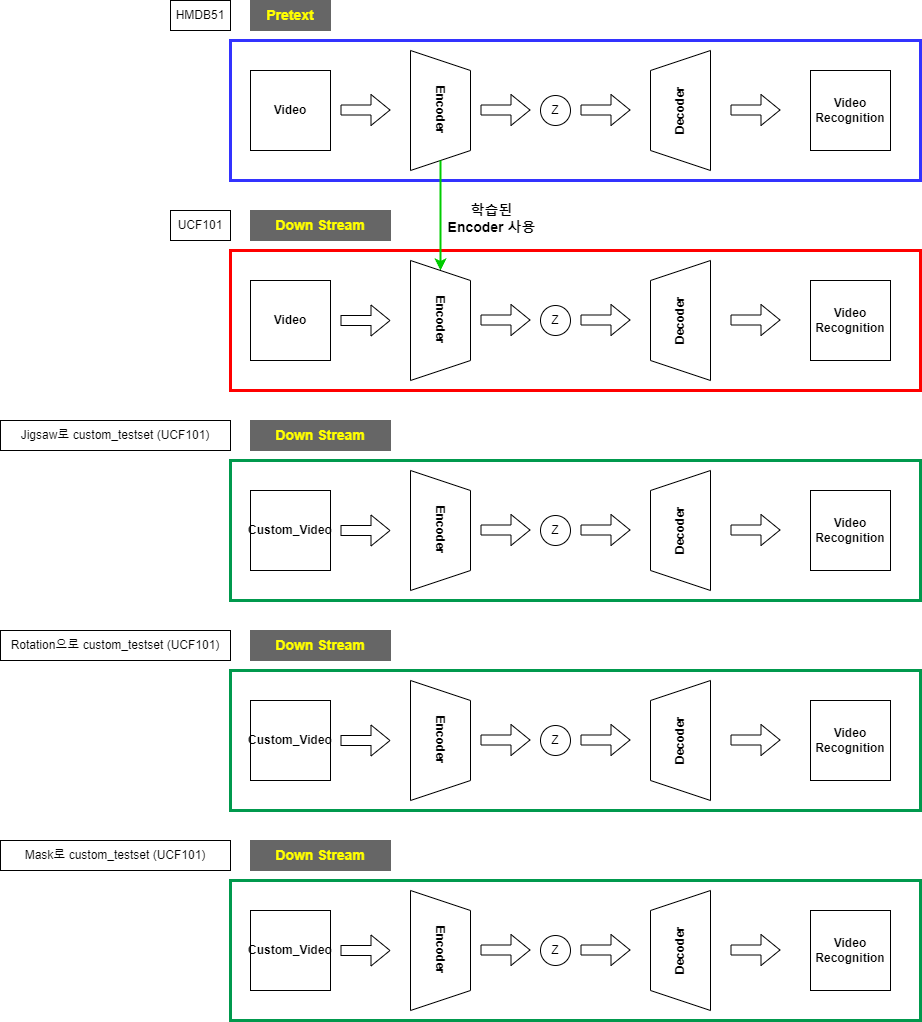

The diagram above was exported from draw.io. Its source (the exported page's mxGraphModel, read from the mxfile embedded in the PNG):
<mxGraphModel dx="2249" dy="762" grid="1" gridSize="10" guides="1" tooltips="1" connect="1" arrows="1" fold="1" page="1" pageScale="1" pageWidth="827" pageHeight="1169" math="0" shadow="0">
  <root>
    <mxCell id="0" />
    <mxCell id="1" parent="0" />
    <mxCell id="sEP3oxsb5bjXJcaLT_2g-12" value="" style="rounded=0;whiteSpace=wrap;html=1;strokeColor=#FF0000;strokeWidth=3;fontColor=#3333FF;fillColor=none;labelBackgroundColor=#FFFFFF;" parent="1" vertex="1">
      <mxGeometry x="20" y="380" width="690" height="140" as="geometry" />
    </mxCell>
    <mxCell id="sEP3oxsb5bjXJcaLT_2g-17" value="" style="rounded=0;whiteSpace=wrap;html=1;strokeColor=#3333FF;strokeWidth=3;fontColor=#3333FF;fillColor=none;labelBackgroundColor=#FFFFFF;" parent="1" vertex="1">
      <mxGeometry x="20" y="170" width="690" height="140" as="geometry" />
    </mxCell>
    <mxCell id="8Wrwc_Ix2hULCvHP7WrA-3" value="&lt;b&gt;Encoder&lt;/b&gt;" style="shape=trapezoid;perimeter=trapezoidPerimeter;whiteSpace=wrap;html=1;fixedSize=1;rotation=90;" parent="1" vertex="1">
      <mxGeometry x="170" y="210" width="120" height="60" as="geometry" />
    </mxCell>
    <mxCell id="8Wrwc_Ix2hULCvHP7WrA-1" value="&lt;b&gt;Video&lt;/b&gt;" style="whiteSpace=wrap;html=1;aspect=fixed;" parent="1" vertex="1">
      <mxGeometry x="40" y="200" width="80" height="80" as="geometry" />
    </mxCell>
    <mxCell id="8Wrwc_Ix2hULCvHP7WrA-2" value="" style="shape=flexArrow;endArrow=classic;html=1;rounded=0;fillColor=#FFFFFF;" parent="1" edge="1">
      <mxGeometry width="50" height="50" relative="1" as="geometry">
        <mxPoint x="130" y="239.5" as="sourcePoint" />
        <mxPoint x="180" y="239.5" as="targetPoint" />
      </mxGeometry>
    </mxCell>
    <mxCell id="8Wrwc_Ix2hULCvHP7WrA-4" value="&lt;b&gt;Decoder&lt;/b&gt;" style="shape=trapezoid;perimeter=trapezoidPerimeter;whiteSpace=wrap;html=1;fixedSize=1;rotation=-90;" parent="1" vertex="1">
      <mxGeometry x="410" y="210" width="120" height="60" as="geometry" />
    </mxCell>
    <mxCell id="8Wrwc_Ix2hULCvHP7WrA-5" value="" style="shape=flexArrow;endArrow=classic;html=1;rounded=0;fillColor=#FFFFFF;" parent="1" edge="1">
      <mxGeometry width="50" height="50" relative="1" as="geometry">
        <mxPoint x="270" y="239.5" as="sourcePoint" />
        <mxPoint x="320" y="239.5" as="targetPoint" />
      </mxGeometry>
    </mxCell>
    <mxCell id="8Wrwc_Ix2hULCvHP7WrA-6" value="Z" style="ellipse;whiteSpace=wrap;html=1;aspect=fixed;" parent="1" vertex="1">
      <mxGeometry x="330" y="225" width="30" height="30" as="geometry" />
    </mxCell>
    <mxCell id="8Wrwc_Ix2hULCvHP7WrA-7" value="" style="shape=flexArrow;endArrow=classic;html=1;rounded=0;fillColor=#FFFFFF;" parent="1" edge="1">
      <mxGeometry width="50" height="50" relative="1" as="geometry">
        <mxPoint x="370" y="239.5" as="sourcePoint" />
        <mxPoint x="420" y="239.5" as="targetPoint" />
      </mxGeometry>
    </mxCell>
    <mxCell id="8Wrwc_Ix2hULCvHP7WrA-8" value="" style="shape=flexArrow;endArrow=classic;html=1;rounded=0;fillColor=#FFFFFF;" parent="1" edge="1">
      <mxGeometry width="50" height="50" relative="1" as="geometry">
        <mxPoint x="520" y="239.5" as="sourcePoint" />
        <mxPoint x="570" y="239.5" as="targetPoint" />
      </mxGeometry>
    </mxCell>
    <mxCell id="8Wrwc_Ix2hULCvHP7WrA-9" value="&lt;b&gt;Video&lt;br&gt;Recognition&lt;/b&gt;" style="whiteSpace=wrap;html=1;aspect=fixed;" parent="1" vertex="1">
      <mxGeometry x="600" y="200" width="80" height="80" as="geometry" />
    </mxCell>
    <mxCell id="8Wrwc_Ix2hULCvHP7WrA-11" value="" style="endArrow=classic;html=1;rounded=0;fillColor=#FFFFFF;exitX=1;exitY=0.5;exitDx=0;exitDy=0;entryX=0;entryY=0.5;entryDx=0;entryDy=0;strokeWidth=2;strokeColor=#00CC00;" parent="1" target="8Wrwc_Ix2hULCvHP7WrA-12" edge="1">
      <mxGeometry width="50" height="50" relative="1" as="geometry">
        <mxPoint x="230" y="290" as="sourcePoint" />
        <mxPoint x="229.5" y="390" as="targetPoint" />
      </mxGeometry>
    </mxCell>
    <mxCell id="8Wrwc_Ix2hULCvHP7WrA-25" value="&lt;b style=&quot;&quot;&gt;&lt;font&gt;학습된 &lt;br&gt;Encoder 사용&lt;/font&gt;&lt;/b&gt;" style="edgeLabel;html=1;align=center;verticalAlign=middle;resizable=0;points=[];fontSize=14;fontColor=#000000;labelBorderColor=none;labelBackgroundColor=none;" parent="8Wrwc_Ix2hULCvHP7WrA-11" vertex="1" connectable="0">
      <mxGeometry x="0.3404" y="-4" relative="1" as="geometry">
        <mxPoint x="54" y="-17" as="offset" />
      </mxGeometry>
    </mxCell>
    <mxCell id="8Wrwc_Ix2hULCvHP7WrA-12" value="&lt;b&gt;Encoder&lt;/b&gt;" style="shape=trapezoid;perimeter=trapezoidPerimeter;whiteSpace=wrap;html=1;fixedSize=1;rotation=90;" parent="1" vertex="1">
      <mxGeometry x="170" y="420" width="120" height="60" as="geometry" />
    </mxCell>
    <mxCell id="8Wrwc_Ix2hULCvHP7WrA-13" value="&lt;b&gt;&lt;font color=&quot;#ffff00&quot; style=&quot;font-size: 14px;&quot;&gt;Pretext&lt;/font&gt;&lt;/b&gt;" style="rounded=0;whiteSpace=wrap;html=1;fillColor=#666666;strokeColor=#666666;" parent="1" vertex="1">
      <mxGeometry x="40" y="130" width="80" height="30" as="geometry" />
    </mxCell>
    <mxCell id="8Wrwc_Ix2hULCvHP7WrA-15" value="&lt;b&gt;Video&lt;/b&gt;" style="whiteSpace=wrap;html=1;aspect=fixed;" parent="1" vertex="1">
      <mxGeometry x="40" y="410" width="80" height="80" as="geometry" />
    </mxCell>
    <mxCell id="8Wrwc_Ix2hULCvHP7WrA-17" value="" style="shape=flexArrow;endArrow=classic;html=1;rounded=0;fillColor=#FFFFFF;" parent="1" edge="1">
      <mxGeometry width="50" height="50" relative="1" as="geometry">
        <mxPoint x="130" y="450" as="sourcePoint" />
        <mxPoint x="180" y="450" as="targetPoint" />
      </mxGeometry>
    </mxCell>
    <mxCell id="8Wrwc_Ix2hULCvHP7WrA-18" value="&lt;b&gt;&lt;font color=&quot;#ffff00&quot; style=&quot;font-size: 14px;&quot;&gt;Down Stream&lt;/font&gt;&lt;/b&gt;" style="rounded=0;whiteSpace=wrap;html=1;fillColor=#666666;strokeColor=#666666;" parent="1" vertex="1">
      <mxGeometry x="40" y="340" width="140" height="30" as="geometry" />
    </mxCell>
    <mxCell id="8Wrwc_Ix2hULCvHP7WrA-28" value="&lt;b&gt;Video&lt;br&gt;Recognition&lt;/b&gt;" style="whiteSpace=wrap;html=1;aspect=fixed;" parent="1" vertex="1">
      <mxGeometry x="600" y="410" width="80" height="80" as="geometry" />
    </mxCell>
    <mxCell id="8Wrwc_Ix2hULCvHP7WrA-29" value="" style="shape=flexArrow;endArrow=classic;html=1;rounded=0;fillColor=#FFFFFF;" parent="1" edge="1">
      <mxGeometry width="50" height="50" relative="1" as="geometry">
        <mxPoint x="520" y="449.5" as="sourcePoint" />
        <mxPoint x="570" y="449.5" as="targetPoint" />
      </mxGeometry>
    </mxCell>
    <mxCell id="8Wrwc_Ix2hULCvHP7WrA-30" value="&lt;b&gt;Decoder&lt;/b&gt;" style="shape=trapezoid;perimeter=trapezoidPerimeter;whiteSpace=wrap;html=1;fixedSize=1;rotation=-90;" parent="1" vertex="1">
      <mxGeometry x="410" y="420" width="120" height="60" as="geometry" />
    </mxCell>
    <mxCell id="8Wrwc_Ix2hULCvHP7WrA-31" value="" style="shape=flexArrow;endArrow=classic;html=1;rounded=0;fillColor=#FFFFFF;" parent="1" edge="1">
      <mxGeometry width="50" height="50" relative="1" as="geometry">
        <mxPoint x="270" y="449.5" as="sourcePoint" />
        <mxPoint x="320" y="449.5" as="targetPoint" />
      </mxGeometry>
    </mxCell>
    <mxCell id="8Wrwc_Ix2hULCvHP7WrA-32" value="Z" style="ellipse;whiteSpace=wrap;html=1;aspect=fixed;" parent="1" vertex="1">
      <mxGeometry x="330" y="435" width="30" height="30" as="geometry" />
    </mxCell>
    <mxCell id="8Wrwc_Ix2hULCvHP7WrA-33" value="" style="shape=flexArrow;endArrow=classic;html=1;rounded=0;fillColor=#FFFFFF;" parent="1" edge="1">
      <mxGeometry width="50" height="50" relative="1" as="geometry">
        <mxPoint x="370" y="449.5" as="sourcePoint" />
        <mxPoint x="420" y="449.5" as="targetPoint" />
      </mxGeometry>
    </mxCell>
    <mxCell id="EYAtU6bKEebT0_O9pBFF-2" value="&lt;b&gt;&lt;font color=&quot;#ffff00&quot; style=&quot;font-size: 14px;&quot;&gt;Down Stream&lt;/font&gt;&lt;/b&gt;" style="rounded=0;whiteSpace=wrap;html=1;fillColor=#666666;strokeColor=#666666;" vertex="1" parent="1">
      <mxGeometry x="40" y="550" width="140" height="30" as="geometry" />
    </mxCell>
    <mxCell id="EYAtU6bKEebT0_O9pBFF-3" value="" style="rounded=0;whiteSpace=wrap;html=1;strokeColor=#00994D;strokeWidth=3;fontColor=#3333FF;fillColor=none;labelBackgroundColor=#FFFFFF;" vertex="1" parent="1">
      <mxGeometry x="20" y="590" width="690" height="140" as="geometry" />
    </mxCell>
    <mxCell id="EYAtU6bKEebT0_O9pBFF-4" value="HMDB51" style="whiteSpace=wrap;html=1;" vertex="1" parent="1">
      <mxGeometry x="-40" y="130" width="60" height="30" as="geometry" />
    </mxCell>
    <mxCell id="EYAtU6bKEebT0_O9pBFF-7" value="UCF101" style="whiteSpace=wrap;html=1;" vertex="1" parent="1">
      <mxGeometry x="-40" y="340" width="60" height="30" as="geometry" />
    </mxCell>
    <mxCell id="EYAtU6bKEebT0_O9pBFF-8" value="Jigsaw로 custom_testset (UCF101)" style="whiteSpace=wrap;html=1;" vertex="1" parent="1">
      <mxGeometry x="-210" y="550" width="230" height="30" as="geometry" />
    </mxCell>
    <mxCell id="EYAtU6bKEebT0_O9pBFF-9" value="&lt;b&gt;&lt;font color=&quot;#ffff00&quot; style=&quot;font-size: 14px;&quot;&gt;Down Stream&lt;/font&gt;&lt;/b&gt;" style="rounded=0;whiteSpace=wrap;html=1;fillColor=#666666;strokeColor=#666666;" vertex="1" parent="1">
      <mxGeometry x="40" y="760" width="140" height="30" as="geometry" />
    </mxCell>
    <mxCell id="EYAtU6bKEebT0_O9pBFF-10" value="" style="rounded=0;whiteSpace=wrap;html=1;strokeColor=#00994D;strokeWidth=3;fontColor=#3333FF;fillColor=none;labelBackgroundColor=#FFFFFF;" vertex="1" parent="1">
      <mxGeometry x="20" y="800" width="690" height="140" as="geometry" />
    </mxCell>
    <mxCell id="EYAtU6bKEebT0_O9pBFF-11" value="Rotation으로 custom_testset (UCF101)" style="whiteSpace=wrap;html=1;" vertex="1" parent="1">
      <mxGeometry x="-210" y="760" width="230" height="30" as="geometry" />
    </mxCell>
    <mxCell id="EYAtU6bKEebT0_O9pBFF-12" value="&lt;b&gt;&lt;font color=&quot;#ffff00&quot; style=&quot;font-size: 14px;&quot;&gt;Down Stream&lt;/font&gt;&lt;/b&gt;" style="rounded=0;whiteSpace=wrap;html=1;fillColor=#666666;strokeColor=#666666;" vertex="1" parent="1">
      <mxGeometry x="40" y="970" width="140" height="30" as="geometry" />
    </mxCell>
    <mxCell id="EYAtU6bKEebT0_O9pBFF-13" value="" style="rounded=0;whiteSpace=wrap;html=1;strokeColor=#00994D;strokeWidth=3;fontColor=#3333FF;fillColor=none;labelBackgroundColor=#FFFFFF;" vertex="1" parent="1">
      <mxGeometry x="20" y="1010" width="690" height="140" as="geometry" />
    </mxCell>
    <mxCell id="EYAtU6bKEebT0_O9pBFF-14" value="Mask로 custom_testset (UCF101)" style="whiteSpace=wrap;html=1;" vertex="1" parent="1">
      <mxGeometry x="-210" y="970" width="230" height="30" as="geometry" />
    </mxCell>
    <mxCell id="EYAtU6bKEebT0_O9pBFF-15" value="&lt;b&gt;Encoder&lt;/b&gt;" style="shape=trapezoid;perimeter=trapezoidPerimeter;whiteSpace=wrap;html=1;fixedSize=1;rotation=90;" vertex="1" parent="1">
      <mxGeometry x="170" y="630" width="120" height="60" as="geometry" />
    </mxCell>
    <mxCell id="EYAtU6bKEebT0_O9pBFF-16" value="&lt;b&gt;Custom_Video&lt;br&gt;&lt;/b&gt;" style="whiteSpace=wrap;html=1;aspect=fixed;" vertex="1" parent="1">
      <mxGeometry x="40" y="620" width="80" height="80" as="geometry" />
    </mxCell>
    <mxCell id="EYAtU6bKEebT0_O9pBFF-17" value="" style="shape=flexArrow;endArrow=classic;html=1;rounded=0;fillColor=#FFFFFF;" edge="1" parent="1">
      <mxGeometry width="50" height="50" relative="1" as="geometry">
        <mxPoint x="130" y="660" as="sourcePoint" />
        <mxPoint x="180" y="660" as="targetPoint" />
      </mxGeometry>
    </mxCell>
    <mxCell id="EYAtU6bKEebT0_O9pBFF-18" value="&lt;b&gt;Video&lt;br&gt;Recognition&lt;/b&gt;" style="whiteSpace=wrap;html=1;aspect=fixed;" vertex="1" parent="1">
      <mxGeometry x="600" y="620" width="80" height="80" as="geometry" />
    </mxCell>
    <mxCell id="EYAtU6bKEebT0_O9pBFF-19" value="" style="shape=flexArrow;endArrow=classic;html=1;rounded=0;fillColor=#FFFFFF;" edge="1" parent="1">
      <mxGeometry width="50" height="50" relative="1" as="geometry">
        <mxPoint x="520" y="659.5" as="sourcePoint" />
        <mxPoint x="570" y="659.5" as="targetPoint" />
      </mxGeometry>
    </mxCell>
    <mxCell id="EYAtU6bKEebT0_O9pBFF-20" value="&lt;b&gt;Decoder&lt;/b&gt;" style="shape=trapezoid;perimeter=trapezoidPerimeter;whiteSpace=wrap;html=1;fixedSize=1;rotation=-90;" vertex="1" parent="1">
      <mxGeometry x="410" y="630" width="120" height="60" as="geometry" />
    </mxCell>
    <mxCell id="EYAtU6bKEebT0_O9pBFF-21" value="" style="shape=flexArrow;endArrow=classic;html=1;rounded=0;fillColor=#FFFFFF;" edge="1" parent="1">
      <mxGeometry width="50" height="50" relative="1" as="geometry">
        <mxPoint x="270" y="659.5" as="sourcePoint" />
        <mxPoint x="320" y="659.5" as="targetPoint" />
      </mxGeometry>
    </mxCell>
    <mxCell id="EYAtU6bKEebT0_O9pBFF-22" value="Z" style="ellipse;whiteSpace=wrap;html=1;aspect=fixed;" vertex="1" parent="1">
      <mxGeometry x="330" y="645" width="30" height="30" as="geometry" />
    </mxCell>
    <mxCell id="EYAtU6bKEebT0_O9pBFF-23" value="" style="shape=flexArrow;endArrow=classic;html=1;rounded=0;fillColor=#FFFFFF;" edge="1" parent="1">
      <mxGeometry width="50" height="50" relative="1" as="geometry">
        <mxPoint x="370" y="659.5" as="sourcePoint" />
        <mxPoint x="420" y="659.5" as="targetPoint" />
      </mxGeometry>
    </mxCell>
    <mxCell id="EYAtU6bKEebT0_O9pBFF-26" value="&lt;b&gt;Encoder&lt;/b&gt;" style="shape=trapezoid;perimeter=trapezoidPerimeter;whiteSpace=wrap;html=1;fixedSize=1;rotation=90;" vertex="1" parent="1">
      <mxGeometry x="170" y="840" width="120" height="60" as="geometry" />
    </mxCell>
    <mxCell id="EYAtU6bKEebT0_O9pBFF-27" value="&lt;b&gt;Custom_Video&lt;/b&gt;" style="whiteSpace=wrap;html=1;aspect=fixed;" vertex="1" parent="1">
      <mxGeometry x="40" y="830" width="80" height="80" as="geometry" />
    </mxCell>
    <mxCell id="EYAtU6bKEebT0_O9pBFF-28" value="" style="shape=flexArrow;endArrow=classic;html=1;rounded=0;fillColor=#FFFFFF;" edge="1" parent="1">
      <mxGeometry width="50" height="50" relative="1" as="geometry">
        <mxPoint x="130" y="870" as="sourcePoint" />
        <mxPoint x="180" y="870" as="targetPoint" />
      </mxGeometry>
    </mxCell>
    <mxCell id="EYAtU6bKEebT0_O9pBFF-29" value="&lt;b&gt;Video&lt;br&gt;Recognition&lt;/b&gt;" style="whiteSpace=wrap;html=1;aspect=fixed;" vertex="1" parent="1">
      <mxGeometry x="600" y="830" width="80" height="80" as="geometry" />
    </mxCell>
    <mxCell id="EYAtU6bKEebT0_O9pBFF-30" value="" style="shape=flexArrow;endArrow=classic;html=1;rounded=0;fillColor=#FFFFFF;" edge="1" parent="1">
      <mxGeometry width="50" height="50" relative="1" as="geometry">
        <mxPoint x="520" y="869.5" as="sourcePoint" />
        <mxPoint x="570" y="869.5" as="targetPoint" />
      </mxGeometry>
    </mxCell>
    <mxCell id="EYAtU6bKEebT0_O9pBFF-31" value="&lt;b&gt;Decoder&lt;/b&gt;" style="shape=trapezoid;perimeter=trapezoidPerimeter;whiteSpace=wrap;html=1;fixedSize=1;rotation=-90;" vertex="1" parent="1">
      <mxGeometry x="410" y="840" width="120" height="60" as="geometry" />
    </mxCell>
    <mxCell id="EYAtU6bKEebT0_O9pBFF-32" value="" style="shape=flexArrow;endArrow=classic;html=1;rounded=0;fillColor=#FFFFFF;" edge="1" parent="1">
      <mxGeometry width="50" height="50" relative="1" as="geometry">
        <mxPoint x="270" y="869.5" as="sourcePoint" />
        <mxPoint x="320" y="869.5" as="targetPoint" />
      </mxGeometry>
    </mxCell>
    <mxCell id="EYAtU6bKEebT0_O9pBFF-33" value="Z" style="ellipse;whiteSpace=wrap;html=1;aspect=fixed;" vertex="1" parent="1">
      <mxGeometry x="330" y="855" width="30" height="30" as="geometry" />
    </mxCell>
    <mxCell id="EYAtU6bKEebT0_O9pBFF-34" value="" style="shape=flexArrow;endArrow=classic;html=1;rounded=0;fillColor=#FFFFFF;" edge="1" parent="1">
      <mxGeometry width="50" height="50" relative="1" as="geometry">
        <mxPoint x="370" y="869.5" as="sourcePoint" />
        <mxPoint x="420" y="869.5" as="targetPoint" />
      </mxGeometry>
    </mxCell>
    <mxCell id="EYAtU6bKEebT0_O9pBFF-35" value="&lt;b&gt;Encoder&lt;/b&gt;" style="shape=trapezoid;perimeter=trapezoidPerimeter;whiteSpace=wrap;html=1;fixedSize=1;rotation=90;" vertex="1" parent="1">
      <mxGeometry x="170" y="1050" width="120" height="60" as="geometry" />
    </mxCell>
    <mxCell id="EYAtU6bKEebT0_O9pBFF-36" value="&lt;b&gt;Custom_Video&lt;/b&gt;" style="whiteSpace=wrap;html=1;aspect=fixed;" vertex="1" parent="1">
      <mxGeometry x="40" y="1040" width="80" height="80" as="geometry" />
    </mxCell>
    <mxCell id="EYAtU6bKEebT0_O9pBFF-37" value="" style="shape=flexArrow;endArrow=classic;html=1;rounded=0;fillColor=#FFFFFF;" edge="1" parent="1">
      <mxGeometry width="50" height="50" relative="1" as="geometry">
        <mxPoint x="130" y="1080" as="sourcePoint" />
        <mxPoint x="180" y="1080" as="targetPoint" />
      </mxGeometry>
    </mxCell>
    <mxCell id="EYAtU6bKEebT0_O9pBFF-38" value="&lt;b&gt;Video&lt;br&gt;Recognition&lt;/b&gt;" style="whiteSpace=wrap;html=1;aspect=fixed;" vertex="1" parent="1">
      <mxGeometry x="600" y="1040" width="80" height="80" as="geometry" />
    </mxCell>
    <mxCell id="EYAtU6bKEebT0_O9pBFF-39" value="" style="shape=flexArrow;endArrow=classic;html=1;rounded=0;fillColor=#FFFFFF;" edge="1" parent="1">
      <mxGeometry width="50" height="50" relative="1" as="geometry">
        <mxPoint x="520" y="1079.5" as="sourcePoint" />
        <mxPoint x="570" y="1079.5" as="targetPoint" />
      </mxGeometry>
    </mxCell>
    <mxCell id="EYAtU6bKEebT0_O9pBFF-40" value="&lt;b&gt;Decoder&lt;/b&gt;" style="shape=trapezoid;perimeter=trapezoidPerimeter;whiteSpace=wrap;html=1;fixedSize=1;rotation=-90;" vertex="1" parent="1">
      <mxGeometry x="410" y="1050" width="120" height="60" as="geometry" />
    </mxCell>
    <mxCell id="EYAtU6bKEebT0_O9pBFF-41" value="" style="shape=flexArrow;endArrow=classic;html=1;rounded=0;fillColor=#FFFFFF;" edge="1" parent="1">
      <mxGeometry width="50" height="50" relative="1" as="geometry">
        <mxPoint x="270" y="1079.5" as="sourcePoint" />
        <mxPoint x="320" y="1079.5" as="targetPoint" />
      </mxGeometry>
    </mxCell>
    <mxCell id="EYAtU6bKEebT0_O9pBFF-42" value="Z" style="ellipse;whiteSpace=wrap;html=1;aspect=fixed;" vertex="1" parent="1">
      <mxGeometry x="330" y="1065" width="30" height="30" as="geometry" />
    </mxCell>
    <mxCell id="EYAtU6bKEebT0_O9pBFF-43" value="" style="shape=flexArrow;endArrow=classic;html=1;rounded=0;fillColor=#FFFFFF;" edge="1" parent="1">
      <mxGeometry width="50" height="50" relative="1" as="geometry">
        <mxPoint x="370" y="1079.5" as="sourcePoint" />
        <mxPoint x="420" y="1079.5" as="targetPoint" />
      </mxGeometry>
    </mxCell>
  </root>
</mxGraphModel>